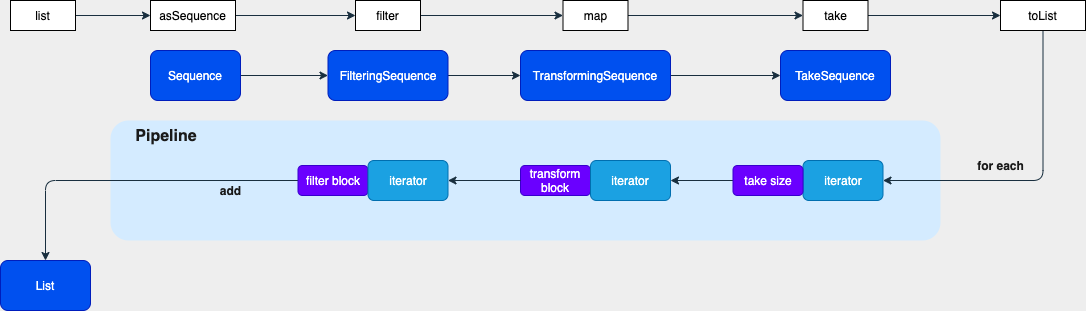

The diagram above was exported from draw.io. Its source (the exported page's mxGraphModel, read from the mxfile embedded in the PNG):
<mxGraphModel dx="1684" dy="759" grid="1" gridSize="10" guides="1" tooltips="1" connect="1" arrows="1" fold="1" page="1" pageScale="1" pageWidth="827" pageHeight="1169" background="#EEEEEE" math="0" shadow="0">
  <root>
    <mxCell id="0" />
    <mxCell id="1" parent="0" />
    <mxCell id="65" value="&amp;nbsp; &amp;nbsp; &amp;nbsp; &amp;nbsp;&lt;span style=&quot;font-size: 16px&quot;&gt;&lt;b&gt;Pipeline&lt;/b&gt;&lt;/span&gt;" style="rounded=1;whiteSpace=wrap;html=1;fontColor=#1A1A1A;fillColor=#D4EBFF;dashed=1;strokeColor=none;align=left;verticalAlign=top;" parent="1" vertex="1">
      <mxGeometry x="20" y="240" width="830" height="120" as="geometry" />
    </mxCell>
    <mxCell id="46" style="edgeStyle=orthogonalEdgeStyle;curved=0;rounded=1;orthogonalLoop=1;jettySize=auto;html=1;entryX=0;entryY=0.5;entryDx=0;entryDy=0;fontColor=#1A1A1A;strokeColor=#182E3E;" parent="1" source="2" target="3" edge="1">
      <mxGeometry relative="1" as="geometry" />
    </mxCell>
    <mxCell id="2" value="FilteringSequence" style="rounded=1;whiteSpace=wrap;html=1;fontColor=#ffffff;strokeColor=#001DBC;fillColor=#0050ef;" parent="1" vertex="1">
      <mxGeometry x="237.5" y="170" width="120" height="50" as="geometry" />
    </mxCell>
    <mxCell id="51" style="edgeStyle=orthogonalEdgeStyle;curved=0;rounded=1;orthogonalLoop=1;jettySize=auto;html=1;entryX=0;entryY=0.5;entryDx=0;entryDy=0;fontColor=#1A1A1A;strokeColor=#182E3E;" parent="1" source="3" target="13" edge="1">
      <mxGeometry relative="1" as="geometry" />
    </mxCell>
    <mxCell id="3" value="TransformingSequence" style="rounded=1;whiteSpace=wrap;html=1;fontColor=#ffffff;strokeColor=#001DBC;fillColor=#0050ef;" parent="1" vertex="1">
      <mxGeometry x="430" y="170" width="150" height="50" as="geometry" />
    </mxCell>
    <mxCell id="8" style="edgeStyle=orthogonalEdgeStyle;curved=0;rounded=1;orthogonalLoop=1;jettySize=auto;html=1;entryX=0;entryY=0.5;entryDx=0;entryDy=0;fontColor=#1A1A1A;strokeColor=#182E3E;labelBackgroundColor=#EEEEEE;" parent="1" source="4" target="5" edge="1">
      <mxGeometry relative="1" as="geometry" />
    </mxCell>
    <mxCell id="4" value="filter" style="rounded=0;whiteSpace=wrap;html=1;" parent="1" vertex="1">
      <mxGeometry x="265" y="120" width="65" height="30" as="geometry" />
    </mxCell>
    <mxCell id="15" style="edgeStyle=orthogonalEdgeStyle;curved=0;rounded=1;orthogonalLoop=1;jettySize=auto;html=1;entryX=0;entryY=0.5;entryDx=0;entryDy=0;fontColor=#1A1A1A;strokeColor=#182E3E;labelBackgroundColor=#EEEEEE;" parent="1" source="5" target="11" edge="1">
      <mxGeometry relative="1" as="geometry" />
    </mxCell>
    <mxCell id="5" value="map" style="rounded=0;whiteSpace=wrap;html=1;" parent="1" vertex="1">
      <mxGeometry x="472.5" y="120" width="65" height="30" as="geometry" />
    </mxCell>
    <mxCell id="7" style="edgeStyle=orthogonalEdgeStyle;curved=0;rounded=1;orthogonalLoop=1;jettySize=auto;html=1;entryX=0;entryY=0.5;entryDx=0;entryDy=0;fontColor=#1A1A1A;strokeColor=#182E3E;labelBackgroundColor=#EEEEEE;" parent="1" source="6" target="4" edge="1">
      <mxGeometry relative="1" as="geometry" />
    </mxCell>
    <mxCell id="6" value="asSequence" style="rounded=0;whiteSpace=wrap;html=1;" parent="1" vertex="1">
      <mxGeometry x="60" y="120" width="85" height="30" as="geometry" />
    </mxCell>
    <mxCell id="60" style="edgeStyle=orthogonalEdgeStyle;curved=0;rounded=1;orthogonalLoop=1;jettySize=auto;html=1;entryX=0;entryY=0.5;entryDx=0;entryDy=0;fontColor=#1A1A1A;strokeColor=#182E3E;" parent="1" source="11" target="59" edge="1">
      <mxGeometry relative="1" as="geometry" />
    </mxCell>
    <mxCell id="11" value="take" style="rounded=0;whiteSpace=wrap;html=1;" parent="1" vertex="1">
      <mxGeometry x="712.5" y="120" width="65" height="30" as="geometry" />
    </mxCell>
    <mxCell id="13" value="TakeSequence" style="rounded=1;whiteSpace=wrap;html=1;fontColor=#ffffff;strokeColor=#001DBC;fillColor=#0050ef;" parent="1" vertex="1">
      <mxGeometry x="690" y="170" width="110" height="50" as="geometry" />
    </mxCell>
    <mxCell id="63" style="edgeStyle=orthogonalEdgeStyle;curved=0;rounded=1;orthogonalLoop=1;jettySize=auto;html=1;entryX=0.5;entryY=0;entryDx=0;entryDy=0;fontColor=#1A1A1A;strokeColor=#182E3E;" parent="1" source="41" target="62" edge="1">
      <mxGeometry relative="1" as="geometry" />
    </mxCell>
    <mxCell id="41" value="filter block" style="rounded=1;whiteSpace=wrap;html=1;strokeColor=#3700CC;fillColor=#6a00ff;fontColor=#ffffff;" parent="1" vertex="1">
      <mxGeometry x="207.5" y="285" width="70" height="30" as="geometry" />
    </mxCell>
    <mxCell id="43" value="transform block" style="rounded=1;whiteSpace=wrap;html=1;strokeColor=#3700CC;fillColor=#6a00ff;fontColor=#ffffff;" parent="1" vertex="1">
      <mxGeometry x="430" y="285" width="70" height="30" as="geometry" />
    </mxCell>
    <mxCell id="47" style="edgeStyle=orthogonalEdgeStyle;curved=0;rounded=1;orthogonalLoop=1;jettySize=auto;html=1;entryX=0;entryY=0.5;entryDx=0;entryDy=0;fontColor=#1A1A1A;strokeColor=#182E3E;" parent="1" source="44" target="6" edge="1">
      <mxGeometry relative="1" as="geometry" />
    </mxCell>
    <mxCell id="44" value="list" style="rounded=0;whiteSpace=wrap;html=1;" parent="1" vertex="1">
      <mxGeometry x="-80" y="120" width="65" height="30" as="geometry" />
    </mxCell>
    <mxCell id="49" style="edgeStyle=orthogonalEdgeStyle;curved=0;rounded=1;orthogonalLoop=1;jettySize=auto;html=1;entryX=0;entryY=0.5;entryDx=0;entryDy=0;fontColor=#1A1A1A;strokeColor=#182E3E;" parent="1" source="48" target="2" edge="1">
      <mxGeometry relative="1" as="geometry" />
    </mxCell>
    <mxCell id="48" value="Sequence" style="rounded=1;whiteSpace=wrap;html=1;fontColor=#ffffff;strokeColor=#001DBC;fillColor=#0050ef;" parent="1" vertex="1">
      <mxGeometry x="60" y="170" width="90" height="50" as="geometry" />
    </mxCell>
    <mxCell id="57" style="edgeStyle=orthogonalEdgeStyle;curved=0;rounded=1;orthogonalLoop=1;jettySize=auto;html=1;entryX=1;entryY=0.5;entryDx=0;entryDy=0;fontColor=#1A1A1A;strokeColor=#182E3E;exitX=0;exitY=0.5;exitDx=0;exitDy=0;" parent="1" source="43" target="54" edge="1">
      <mxGeometry relative="1" as="geometry">
        <mxPoint x="390" y="300" as="sourcePoint" />
      </mxGeometry>
    </mxCell>
    <mxCell id="52" value="iterator" style="rounded=1;whiteSpace=wrap;html=1;fontColor=#ffffff;strokeColor=#006EAF;fillColor=#1ba1e2;" parent="1" vertex="1">
      <mxGeometry x="500" y="280" width="80" height="40" as="geometry" />
    </mxCell>
    <mxCell id="56" style="edgeStyle=orthogonalEdgeStyle;curved=0;rounded=1;orthogonalLoop=1;jettySize=auto;html=1;entryX=1;entryY=0.5;entryDx=0;entryDy=0;fontColor=#1A1A1A;strokeColor=#182E3E;exitX=0;exitY=0.5;exitDx=0;exitDy=0;" parent="1" source="58" target="52" edge="1">
      <mxGeometry relative="1" as="geometry" />
    </mxCell>
    <mxCell id="53" value="iterator" style="rounded=1;whiteSpace=wrap;html=1;fontColor=#ffffff;strokeColor=#006EAF;fillColor=#1ba1e2;" parent="1" vertex="1">
      <mxGeometry x="712.5" y="280" width="80" height="40" as="geometry" />
    </mxCell>
    <mxCell id="54" value="iterator" style="rounded=1;whiteSpace=wrap;html=1;fontColor=#ffffff;strokeColor=#006EAF;fillColor=#1ba1e2;" parent="1" vertex="1">
      <mxGeometry x="277.5" y="280" width="80" height="40" as="geometry" />
    </mxCell>
    <mxCell id="58" value="take size" style="rounded=1;whiteSpace=wrap;html=1;strokeColor=#3700CC;fillColor=#6a00ff;fontColor=#ffffff;" parent="1" vertex="1">
      <mxGeometry x="642.5" y="285" width="70" height="30" as="geometry" />
    </mxCell>
    <mxCell id="61" style="edgeStyle=orthogonalEdgeStyle;curved=0;rounded=1;orthogonalLoop=1;jettySize=auto;html=1;entryX=1;entryY=0.5;entryDx=0;entryDy=0;fontColor=#1A1A1A;strokeColor=#182E3E;exitX=0.5;exitY=1;exitDx=0;exitDy=0;" parent="1" source="59" target="53" edge="1">
      <mxGeometry relative="1" as="geometry" />
    </mxCell>
    <mxCell id="59" value="toList" style="rounded=0;whiteSpace=wrap;html=1;" parent="1" vertex="1">
      <mxGeometry x="910" y="120" width="85" height="30" as="geometry" />
    </mxCell>
    <mxCell id="62" value="List" style="rounded=1;whiteSpace=wrap;html=1;fontColor=#ffffff;strokeColor=#001DBC;fillColor=#0050ef;" parent="1" vertex="1">
      <mxGeometry x="-90" y="380" width="90" height="50" as="geometry" />
    </mxCell>
    <mxCell id="64" value="for each" style="text;html=1;align=center;verticalAlign=middle;resizable=0;points=[];autosize=1;strokeColor=none;fontColor=#1A1A1A;fontStyle=1" parent="1" vertex="1">
      <mxGeometry x="880" y="275" width="60" height="20" as="geometry" />
    </mxCell>
    <mxCell id="66" value="add" style="text;html=1;align=center;verticalAlign=middle;resizable=0;points=[];autosize=1;strokeColor=none;fontColor=#1A1A1A;fontStyle=1" parent="1" vertex="1">
      <mxGeometry x="120" y="300" width="40" height="20" as="geometry" />
    </mxCell>
  </root>
</mxGraphModel>